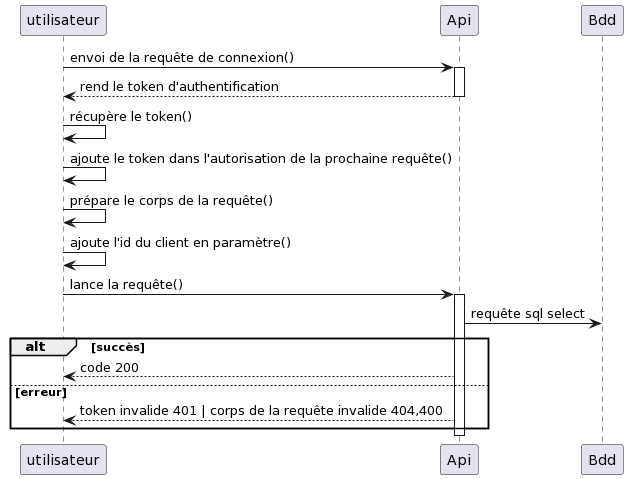

The diagram above was rendered by PlantUML. Its source (embedded in the PNG):
@startuml
utilisateur  -> Api: envoi de la requête de connexion()

Activate Api
utilisateur  <-- Api: rend le token d'authentification
Deactivate Api

utilisateur  -> utilisateur  : récupère le token()

utilisateur  -> utilisateur  : ajoute le token dans l'autorisation de la prochaine requête()

utilisateur  -> utilisateur  : prépare le corps de la requête()

utilisateur  -> utilisateur  : ajoute l'id du client en paramètre()

utilisateur  -> Api: lance la requête()

Activate Api
Api -> Bdd: requête sql select

alt succès 
    utilisateur  <-- Api: code 200
else erreur
    utilisateur  <-- Api: token invalide 401 | corps de la requête invalide 404,400
end
Deactivate Api
@enduml